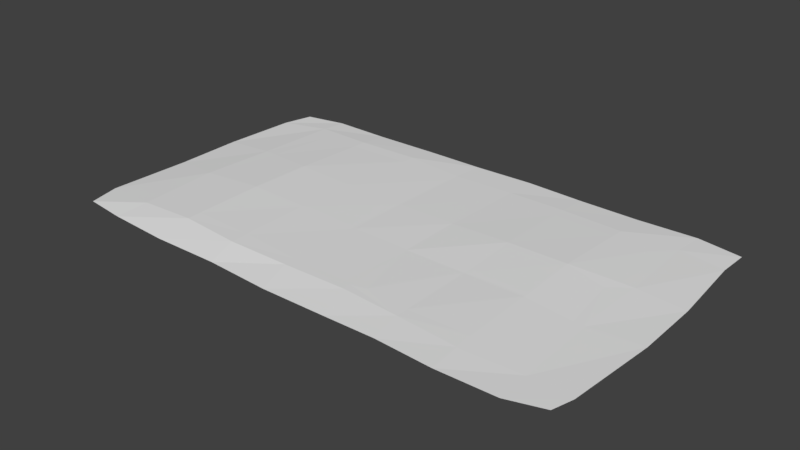 # Source: carpet_rectangle.blend  (saved by Blender 2.78.0; exported with 4.5.12 LTS)
import bpy
from mathutils import Matrix  # noqa: F401  (used for matrix-valued properties, if any)

bpy.ops.wm.read_factory_settings(use_empty=True)
scene = bpy.context.scene
scene.name = 'Scene'

# ---- collections
col_collection_1 = bpy.data.collections.new('Collection 1'); scene.collection.children.link(col_collection_1)

# ---- world
world_world = bpy.data.worlds.new('World'); scene.world = world_world
world_world.color = (0.05088, 0.05088, 0.05088)
world_world.use_sun_shadow = False
world_world.sun_shadow_jitter_overblur = 0.0
world_world.cycles.sampling_method = 'MANUAL'

# ---- meshes
me_plane = bpy.data.meshes.new('Plane')
me_plane.from_pydata([(-1.802, -0.9977, 0.002614), (1.719, -0.9938, 0.002614), (-1.755, 0.9827, 0.002614), (1.767, 0.994, 0.002614), (-1.503, -1.033, 0.002614), (-1.066, -1.058, 0.002614), (-0.5959, -1.051, 0.002614), (-0.138, -1.074, 0.002614), (0.3147, -1.067, 0.002614), (0.6743, -1.059, 0.002614), (1.073, -1.08, 0.002614), (1.479, -1.069, 0.002614), (1.461, 1.046, 0.002614), (1.048, 1.032, 0.002614), (0.6273, 1.038, 0.002614), (0.223, 1.056, 0.002614), (-0.1915, 1.042, 0.002614), (-0.6256, 1.042, 0.002614), (-1.06, 1.034, 0.002614), (-1.471, 1.04, 0.002614), (-1.808, 0.777, 0.002614), (-1.837, 0.2633, 0.002614), (-1.831, -0.2126, 0.002614), (-1.852, -0.781, 0.002614), (1.76, -0.8474, 0.002614), (1.808, -0.2221, 0.002614), (1.804, 0.2353, 0.002614), (1.759, 0.7798, 0.002614), (-1.473, -0.8156, 0.02725), (-1.507, -0.2587, 0.03265), (-1.482, 0.2614, 0.02733), (-1.479, 0.8594, 0.01165), (-1.073, -0.8121, 0.04257), (-1.077, -0.2269, 0.04803), (-1.074, 0.2216, 0.04221), (-1.067, 0.8328, 0.02143), (-0.64, -0.844, 0.039), (-0.6459, -0.2274, 0.03935), (-0.6444, 0.2169, 0.03402), (-0.6292, 0.8531, 0.01819), (-0.206, -0.8294, 0.03038), (-0.2127, -0.2321, 0.02627), (-0.2127, 0.2112, 0.02204), (-0.208, 0.8173, 0.0107), (0.236, -0.8104, 0.02459), (0.2107, -0.2289, 0.01938), (0.2106, 0.2158, 0.02089), (0.2199, 0.8325, 0.01035), (0.6357, -0.828, 0.0153), (0.6311, -0.2268, 0.01618), (0.6284, 0.2194, 0.02987), (0.6286, 0.8239, 0.01605), (1.059, -0.8564, 0.008903), (1.052, -0.2283, 0.01876), (1.048, 0.2178, 0.03313), (1.067, 0.7999, 0.01891), (1.472, -0.8293, 0.000962), (1.458, -0.2705, 0.008247), (1.473, 0.2487, 0.01634), (1.445, 0.8227, 0.008435), (1.057, -0.7198, 0.01111), (0.2182, 0.7288, 0.0122), (-0.2069, -0.7476, 0.0298), (-1.068, 0.732, 0.02404), (-1.41, -0.2515, 0.03612), (1.383, -0.2627, 0.01018), (1.064, 0.716, 0.02106), (0.635, -0.7404, 0.01544), (-0.2086, 0.7423, 0.01217), (-0.6413, -0.7198, 0.03907), (-1.385, 0.2519, 0.03088), (1.374, 0.2415, 0.02027), (0.6285, 0.7354, 0.01817), (0.2334, -0.7537, 0.02407), (-0.6317, 0.7529, 0.02079), (-1.074, -0.713, 0.04353), (1.359, -0.7337, 0.004479), (1.328, 0.6908, 0.01476), (0.3316, -0.7234, 0.02249), (0.1697, -0.7199, 0.02454), (-1.39, -0.6993, 0.03157), (-1.347, 0.7217, 0.01838), (1.334, 0.1464, 0.01888)], [], [(59, 27, 3, 12), (20, 31, 19, 2), (31, 35, 18, 19), (35, 39, 17, 18), (39, 43, 16, 17), (43, 47, 15, 16), (47, 51, 14, 15), (51, 55, 13, 14), (55, 59, 12, 13), (10, 11, 56, 52), (52, 56, 76, 60), (53, 65, 82, 71, 54), (54, 71, 77, 66), (9, 10, 52, 48), (48, 52, 60, 67), (49, 53, 54, 50), (50, 54, 66, 72), (8, 9, 48, 44), (44, 48, 67, 78, 73), (45, 49, 50, 46), (46, 50, 72, 61), (7, 8, 44, 40), (40, 44, 73, 79, 62), (41, 45, 46, 42), (42, 46, 61, 68), (6, 7, 40, 36), (36, 40, 62, 69), (37, 41, 42, 38), (38, 42, 68, 74), (5, 6, 36, 32), (32, 36, 69, 75), (33, 37, 38, 34), (34, 38, 74, 63), (4, 5, 32, 28), (28, 32, 75, 80), (29, 64, 70, 30), (30, 70, 81, 31), (0, 4, 28, 23), (23, 28, 29, 22), (22, 29, 30, 21), (21, 30, 31, 20), (11, 1, 24, 56), (56, 24, 25, 57), (57, 25, 26, 58), (58, 26, 27, 59), (70, 64, 33, 34), (60, 76, 65, 53), (66, 77, 59, 55), (67, 60, 53, 49), (72, 66, 55, 51), (73, 78, 67, 49, 45), (61, 72, 51, 47), (62, 79, 73, 45, 41), (68, 61, 47, 43), (69, 62, 41, 37), (74, 68, 43, 39), (75, 69, 37, 33), (63, 74, 39, 35), (64, 80, 75, 33), (63, 81, 70, 34), (71, 82, 65, 57, 58), (31, 81, 63, 35), (59, 77, 71, 58), (76, 56, 57, 65), (80, 64, 29, 28)])
me_plane.use_remesh_preserve_volume = False
me_plane.use_remesh_preserve_attributes = False
me_plane.use_mirror_vertex_groups = False
me_plane.update()

# ---- objects
ob_plane = bpy.data.objects.new('Plane', me_plane)

# ---- transforms, parenting, visibility, modifiers, constraints
ob_plane.location = (0.0, 0.0, 0.0)
ob_plane.lineart.crease_threshold = 0.0

# ---- collection membership
col_collection_1.objects.link(ob_plane)

# ---- scene / render settings (as saved in the file)
scene.frame_start = 1; scene.frame_end = 250; scene.frame_set(1)
scene.render.engine = 'BLENDER_EEVEE_NEXT'
scene.render.resolution_percentage = 50
scene.render.dither_intensity = 0.0
scene.cycles.use_denoising = False
scene.cycles.samples = 128
scene.cycles.sampling_pattern = 'TABULATED_SOBOL'
scene.cycles.light_sampling_threshold = 0.0
scene.cycles.use_adaptive_sampling = False
scene.cycles.use_light_tree = False
scene.cycles.blur_glossy = 0.0
scene.cycles.sample_clamp_indirect = 0.0
scene.view_settings.view_transform = 'Standard'
bpy.context.view_layer.update()

# ---- added for rendering (the .blend has no active camera and no usable light): camera, sun
cam_auto = bpy.data.cameras.new('AutoCamera')
cam_auto.lens = 50.0
cam_auto.sensor_width = 36.0
cam_auto.clip_end = 1000.0
ob_auto_camera = bpy.data.objects.new('AutoCamera', cam_auto)
scene.collection.objects.link(ob_auto_camera)
ob_auto_camera.location = (3.89899, -4.71776, 3.16156)
ob_auto_camera.rotation_euler = (1.09748, -7.21219e-08, 0.694738)
scene.camera = ob_auto_camera
light_auto_sun = bpy.data.lights.new('AutoSun', 'SUN')
light_auto_sun.energy = 3.0
light_auto_sun.angle = 0.0523599
ob_auto_sun = bpy.data.objects.new('AutoSun', light_auto_sun)
scene.collection.objects.link(ob_auto_sun)
ob_auto_sun.rotation_euler = (0.872665, 0.174533, 0.523599)
bpy.context.view_layer.update()
